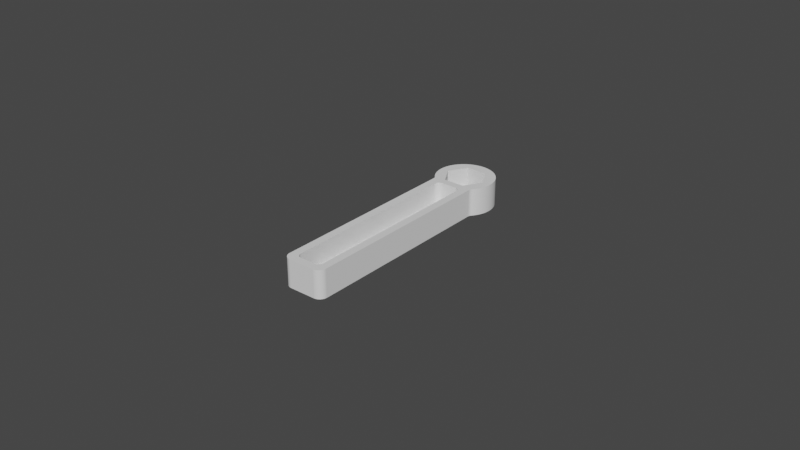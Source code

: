 # Source: 00002720_98d8f78b1bb5495f9a193852_trimesh_006.blend  (saved by Blender 2.90.8; exported with 4.5.12 LTS)
import bpy
from mathutils import Matrix  # noqa: F401  (used for matrix-valued properties, if any)

bpy.ops.wm.read_factory_settings(use_empty=True)
scene = bpy.context.scene
scene.name = 'Scene'

# ---- collections
col_collection = bpy.data.collections.new('Collection'); scene.collection.children.link(col_collection)

# ---- world
world_world = bpy.data.worlds.new('World'); scene.world = world_world
world_world.use_nodes = True; world_world.node_tree.nodes.clear()
_N = world_world.node_tree.nodes; _L = world_world.node_tree.links
n0 = _N.new('ShaderNodeOutputWorld'); n0.name = 'World Output'; n0.location = (300, 300)
n1 = _N.new('ShaderNodeBackground'); n1.name = 'Background'; n1.location = (10, 300)
n1.inputs[0].default_value = (0.05088, 0.05088, 0.05088, 1.0)
_L.new(n1.outputs[0], n0.inputs[0])
n0.is_active_output = True
world_world.color = (0.05088, 0.05088, 0.05088)
world_world.use_sun_shadow = False
world_world.sun_shadow_jitter_overblur = 0.0

# ---- meshes
me_00002720_98d8f78b1bb5495f9a193852_trimesh_006 = bpy.data.meshes.new('00002720 98D8F78B1Bb5495F9A193852 Trimesh 006')
me_00002720_98d8f78b1bb5495f9a193852_trimesh_006.from_pydata([(-0.007169, 0.02453, 0.004977), (-0.007169, 0.02453, -0.003913), (-0.007116, 0.02446, 0.004977), (-0.007116, 0.02446, -0.003913), (-0.007067, 0.02439, 0.004977), (-0.007067, 0.02439, -0.003913), (-0.007021, 0.02432, 0.004977), (-0.007021, 0.02432, -0.003913), (-0.006978, 0.02425, 0.004977), (-0.006978, 0.02425, -0.003913), (-0.006938, 0.02418, 0.004977), (-0.006938, 0.02418, -0.003913), (-0.006902, 0.0241, 0.004977), (-0.006902, 0.0241, -0.003913), (-0.00687, 0.02403, 0.004977), (-0.00687, 0.02403, -0.003913), (-0.006841, 0.02395, 0.004977), (-0.006841, 0.02395, -0.003913), (-0.006816, 0.02387, 0.004977), (-0.006816, 0.02387, -0.003913), (-0.006795, 0.02379, 0.004977), (-0.006795, 0.02379, -0.003913), (-0.006777, 0.02371, 0.004977), (-0.006777, 0.02371, -0.003913), (-0.006763, 0.02362, 0.004977), (-0.006763, 0.02362, -0.003913), (-0.006754, 0.02354, 0.004977), (-0.006754, 0.02354, -0.003913), (-0.006748, 0.02346, 0.004977), (-0.006748, 0.02346, -0.003913), (-0.006746, 0.02337, 0.004977), (-0.006746, 0.02337, -0.003913), (0.006746, 0.02337, 0.004977), (0.006746, 0.02337, -0.003913), (0.006748, 0.02346, 0.004977), (0.006748, 0.02346, -0.003913), (0.006754, 0.02354, 0.004977), (0.006754, 0.02354, -0.003913), (0.006763, 0.02362, 0.004977), (0.006763, 0.02362, -0.003913), (0.006777, 0.02371, 0.004977), (0.006777, 0.02371, -0.003913), (0.006795, 0.02379, 0.004977), (0.006795, 0.02379, -0.003913), (0.006816, 0.02387, 0.004977), (0.006816, 0.02387, -0.003913), (0.006841, 0.02395, 0.004977), (0.006841, 0.02395, -0.003913), (0.00687, 0.02403, 0.004977), (0.00687, 0.02403, -0.003913), (0.006902, 0.0241, 0.004977), (0.006902, 0.0241, -0.003913), (0.006938, 0.02418, 0.004977), (0.006938, 0.02418, -0.003913), (0.006978, 0.02425, 0.004977), (0.006978, 0.02425, -0.003913), (0.007021, 0.02432, 0.004977), (0.007021, 0.02432, -0.003913), (0.007067, 0.02439, 0.004977), (0.007067, 0.02439, -0.003913), (0.007116, 0.02446, 0.004977), (0.007116, 0.02446, -0.003913), (0.007169, 0.02453, 0.004977), (0.007169, 0.02453, -0.003913), (-0.004206, -0.03766, -0.001373), (-0.004206, -0.03766, 0.004977), (-0.004204, -0.03775, -0.001373), (-0.004204, -0.03775, 0.004977), (-0.004197, -0.03784, -0.001373), (-0.004197, -0.03784, 0.004977), (-0.004187, -0.03792, -0.001373), (-0.004187, -0.03792, 0.004977), (-0.004172, -0.03801, -0.001373), (-0.004172, -0.03801, 0.004977), (-0.004152, -0.03809, -0.001373), (-0.004152, -0.03809, 0.004977), (-0.004129, -0.03818, -0.001373), (-0.004129, -0.03818, 0.004977), (-0.004102, -0.03826, -0.001373), (-0.004102, -0.03826, 0.004977), (-0.00407, -0.03834, -0.001373), (-0.00407, -0.03834, 0.004977), (-0.004035, -0.03842, -0.001373), (-0.004035, -0.03842, 0.004977), (-0.003996, -0.0385, -0.001373), (-0.003996, -0.0385, 0.004977), (-0.003953, -0.03858, -0.001373), (-0.003953, -0.03858, 0.004977), (-0.003906, -0.03865, -0.001373), (-0.003906, -0.03865, 0.004977), (-0.003856, -0.03872, -0.001373), (-0.003856, -0.03872, 0.004977), (-0.003802, -0.03879, -0.001373), (-0.003802, -0.03879, 0.004977), (-0.003745, -0.03886, -0.001373), (-0.003745, -0.03886, 0.004977), (-0.003685, -0.03892, -0.001373), (-0.003685, -0.03892, 0.004977), (-0.003622, -0.03898, -0.001373), (-0.003622, -0.03898, 0.004977), (-0.003556, -0.03904, -0.001373), (-0.003556, -0.03904, 0.004977), (-0.003487, -0.03909, -0.001373), (-0.003487, -0.03909, 0.004977), (-0.003416, -0.03914, -0.001373), (-0.003416, -0.03914, 0.004977), (-0.003342, -0.03919, -0.001373), (-0.003342, -0.03919, 0.004977), (-0.003266, -0.03923, -0.001373), (-0.003266, -0.03923, 0.004977), (-0.003188, -0.03927, -0.001373), (-0.003188, -0.03927, 0.004977), (-0.003108, -0.0393, -0.001373), (-0.003108, -0.0393, 0.004977), (-0.003027, -0.03934, -0.001373), (-0.003027, -0.03934, 0.004977), (-0.002944, -0.03936, -0.001373), (-0.002944, -0.03936, 0.004977), (-0.00286, -0.03939, -0.001373), (-0.00286, -0.03939, 0.004977), (-0.002775, -0.03941, -0.001373), (-0.002775, -0.03941, 0.004977), (-0.002689, -0.03942, -0.001373), (-0.002689, -0.03942, 0.004977), (-0.002602, -0.03943, -0.001373), (-0.002602, -0.03943, 0.004977), (-0.002515, -0.03944, -0.001373), (-0.002515, -0.03944, 0.004977), (-0.002428, -0.03944, -0.001373), (-0.002428, -0.03944, 0.004977), (0.002428, -0.03944, -0.001373), (0.002428, -0.03944, 0.004977), (0.002515, -0.03944, -0.001373), (0.002515, -0.03944, 0.004977), (0.002602, -0.03943, -0.001373), (0.002602, -0.03943, 0.004977), (0.002689, -0.03942, -0.001373), (0.002689, -0.03942, 0.004977), (0.002775, -0.03941, -0.001373), (0.002775, -0.03941, 0.004977), (0.00286, -0.03939, -0.001373), (0.00286, -0.03939, 0.004977), (0.002944, -0.03936, -0.001373), (0.002944, -0.03936, 0.004977), (0.003027, -0.03934, -0.001373), (0.003027, -0.03934, 0.004977), (0.003108, -0.0393, -0.001373), (0.003108, -0.0393, 0.004977), (0.003188, -0.03927, -0.001373), (0.003188, -0.03927, 0.004977), (0.003266, -0.03923, -0.001373), (0.003266, -0.03923, 0.004977), (0.003342, -0.03919, -0.001373), (0.003342, -0.03919, 0.004977), (0.003416, -0.03914, -0.001373), (0.003416, -0.03914, 0.004977), (0.003487, -0.03909, -0.001373), (0.003487, -0.03909, 0.004977), (0.003556, -0.03904, -0.001373), (0.003556, -0.03904, 0.004977), (0.003622, -0.03898, -0.001373), (0.003622, -0.03898, 0.004977), (0.003685, -0.03892, -0.001373), (0.003685, -0.03892, 0.004977), (0.003745, -0.03886, -0.001373), (0.003745, -0.03886, 0.004977), (0.003802, -0.03879, -0.001373), (0.003802, -0.03879, 0.004977), (0.003856, -0.03872, -0.001373), (0.003856, -0.03872, 0.004977), (0.003906, -0.03865, -0.001373), (0.003906, -0.03865, 0.004977), (0.003953, -0.03858, -0.001373), (0.003953, -0.03858, 0.004977), (0.003996, -0.0385, -0.001373), (0.003996, -0.0385, 0.004977), (0.004035, -0.03842, -0.001373), (0.004035, -0.03842, 0.004977), (0.00407, -0.03834, -0.001373), (0.00407, -0.03834, 0.004977), (0.004102, -0.03826, -0.001373), (0.004102, -0.03826, 0.004977), (0.004129, -0.03818, -0.001373), (0.004129, -0.03818, 0.004977), (0.004152, -0.03809, -0.001373), (0.004152, -0.03809, 0.004977), (0.004172, -0.03801, -0.001373), (0.004172, -0.03801, 0.004977), (0.004187, -0.03792, -0.001373), (0.004187, -0.03792, 0.004977), (0.004197, -0.03784, -0.001373), (0.004197, -0.03784, 0.004977), (0.004204, -0.03775, -0.001373), (0.004204, -0.03775, 0.004977), (0.004206, -0.03766, -0.001373), (0.004206, -0.03766, 0.004977), (0.004206, 0.02046, -0.001373), (0.004206, 0.02046, 0.004977), (0.004204, 0.02055, -0.001373), (0.004204, 0.02055, 0.004977), (0.004197, 0.02063, -0.001373), (0.004197, 0.02063, 0.004977), (0.004187, 0.02072, -0.001373), (0.004187, 0.02072, 0.004977), (0.004172, 0.02081, -0.001373), (0.004172, 0.02081, 0.004977), (0.004152, 0.02089, -0.001373), (0.004152, 0.02089, 0.004977), (0.004129, 0.02098, -0.001373), (0.004129, 0.02098, 0.004977), (0.004102, 0.02106, -0.001373), (0.004102, 0.02106, 0.004977), (0.00407, 0.02114, -0.001373), (0.00407, 0.02114, 0.004977), (0.004035, 0.02122, -0.001373), (0.004035, 0.02122, 0.004977), (0.003996, 0.0213, -0.001373), (0.003996, 0.0213, 0.004977), (0.003953, 0.02137, -0.001373), (0.003953, 0.02137, 0.004977), (0.003906, 0.02145, -0.001373), (0.003906, 0.02145, 0.004977), (0.003856, 0.02152, -0.001373), (0.003856, 0.02152, 0.004977), (0.003802, 0.02159, -0.001373), (0.003802, 0.02159, 0.004977), (0.003745, 0.02165, -0.001373), (0.003745, 0.02165, 0.004977), (0.003685, 0.02172, -0.001373), (0.003685, 0.02172, 0.004977), (0.003622, 0.02178, -0.001373), (0.003622, 0.02178, 0.004977), (0.003556, 0.02183, -0.001373), (0.003556, 0.02183, 0.004977), (0.003487, 0.02189, -0.001373), (0.003487, 0.02189, 0.004977), (0.003416, 0.02194, -0.001373), (0.003416, 0.02194, 0.004977), (0.003342, 0.02198, -0.001373), (0.003342, 0.02198, 0.004977), (0.003266, 0.02203, -0.001373), (0.003266, 0.02203, 0.004977), (0.003188, 0.02207, -0.001373), (0.003188, 0.02207, 0.004977), (0.003108, 0.0221, -0.001373), (0.003108, 0.0221, 0.004977), (0.003027, 0.02213, -0.001373), (0.003027, 0.02213, 0.004977), (0.002944, 0.02216, -0.001373), (0.002944, 0.02216, 0.004977), (0.00286, 0.02218, -0.001373), (0.00286, 0.02218, 0.004977), (0.002775, 0.0222, -0.001373), (0.002775, 0.0222, 0.004977), (0.002689, 0.02222, -0.001373), (0.002689, 0.02222, 0.004977), (0.002602, 0.02223, -0.001373), (0.002602, 0.02223, 0.004977), (0.002515, 0.02224, -0.001373), (0.002515, 0.02224, 0.004977), (0.002428, 0.02224, -0.001373), (0.002428, 0.02224, 0.004977), (-0.002428, 0.02224, -0.001373), (-0.002428, 0.02224, 0.004977), (-0.002515, 0.02224, -0.001373), (-0.002515, 0.02224, 0.004977), (-0.002602, 0.02223, -0.001373), (-0.002602, 0.02223, 0.004977), (-0.002689, 0.02222, -0.001373), (-0.002689, 0.02222, 0.004977), (-0.002775, 0.0222, -0.001373), (-0.002775, 0.0222, 0.004977), (-0.00286, 0.02218, -0.001373), (-0.00286, 0.02218, 0.004977), (-0.002944, 0.02216, -0.001373), (-0.002944, 0.02216, 0.004977), (-0.003027, 0.02213, -0.001373), (-0.003027, 0.02213, 0.004977), (-0.003108, 0.0221, -0.001373), (-0.003108, 0.0221, 0.004977), (-0.003188, 0.02207, -0.001373), (-0.003188, 0.02207, 0.004977), (-0.003266, 0.02203, -0.001373), (-0.003266, 0.02203, 0.004977), (-0.003342, 0.02198, -0.001373), (-0.003342, 0.02198, 0.004977), (-0.003416, 0.02194, -0.001373), (-0.003416, 0.02194, 0.004977), (-0.003487, 0.02189, -0.001373), (-0.003487, 0.02189, 0.004977), (-0.003556, 0.02183, -0.001373), (-0.003556, 0.02183, 0.004977), (-0.003622, 0.02178, -0.001373), (-0.003622, 0.02178, 0.004977), (-0.003685, 0.02172, -0.001373), (-0.003685, 0.02172, 0.004977), (-0.003745, 0.02165, -0.001373), (-0.003745, 0.02165, 0.004977), (-0.003802, 0.02159, -0.001373), (-0.003802, 0.02159, 0.004977), (-0.003856, 0.02152, -0.001373), (-0.003856, 0.02152, 0.004977), (-0.003906, 0.02145, -0.001373), (-0.003906, 0.02145, 0.004977), (-0.003953, 0.02137, -0.001373), (-0.003953, 0.02137, 0.004977), (-0.003996, 0.0213, -0.001373), (-0.003996, 0.0213, 0.004977), (-0.004035, 0.02122, -0.001373), (-0.004035, 0.02122, 0.004977), (-0.00407, 0.02114, -0.001373), (-0.00407, 0.02114, 0.004977), (-0.004102, 0.02106, -0.001373), (-0.004102, 0.02106, 0.004977), (-0.004129, 0.02098, -0.001373), (-0.004129, 0.02098, 0.004977), (-0.004152, 0.02089, -0.001373), (-0.004152, 0.02089, 0.004977), (-0.004172, 0.02081, -0.001373), (-0.004172, 0.02081, 0.004977), (-0.004187, 0.02072, -0.001373), (-0.004187, 0.02072, 0.004977), (-0.004197, 0.02063, -0.001373), (-0.004197, 0.02063, 0.004977), (-0.004204, 0.02055, -0.001373), (-0.004204, 0.02055, 0.004977), (-0.004206, 0.02046, -0.001373), (-0.004206, 0.02046, 0.004977), (-0.003373, 0.02478, -0.001373), (0.003373, 0.02478, -0.001373), (-0.001613, 0.02783, -0.001373), (0.001613, 0.02783, -0.001373), (0.006746, 0.03062, -0.001373), (0.003373, 0.03646, -0.001373), (0.003226, 0.03062, -0.001373), (0.001613, 0.03341, -0.001373), (-0.003373, 0.03646, -0.001373), (-0.006746, 0.03062, -0.001373), (-0.001613, 0.03341, -0.001373), (-0.003226, 0.03062, -0.001373), (-0.003373, 0.02478, -0.003913), (-0.001613, 0.02783, -0.003913), (-0.003226, 0.03062, -0.003913), (-0.006746, 0.03062, -0.003913), (-0.003373, 0.03646, -0.003913), (-0.001613, 0.03341, -0.003913), (0.001613, 0.03341, -0.003913), (0.006746, 0.03062, -0.003913), (0.003226, 0.03062, -0.003913), (0.004206, -0.04198, 0.004977), (-0.004206, -0.04198, 0.004977), (0.004206, -0.04198, -0.003913), (-0.004206, -0.04198, -0.003913), (0.009391, 0.03004, 0.004977), (0.009408, 0.03051, 0.004977), (0.006746, 0.03062, 0.004977), (0.006007, 0.03786, 0.004977), (0.005642, 0.03815, 0.004977), (0.003373, 0.03646, 0.004977), (-0.004466, 0.0389, 0.004977), (-0.00487, 0.03867, 0.004977), (-0.003373, 0.03646, 0.004977), (-0.005262, 0.03842, 0.004977), (-0.005642, 0.03815, 0.004977), (0.005262, 0.03842, 0.004977), (0.00487, 0.03867, 0.004977), (0.004466, 0.0389, 0.004977), (-0.006007, 0.03786, 0.004977), (-0.006358, 0.03756, 0.004977), (-0.006693, 0.03723, 0.004977), (-0.007012, 0.03689, 0.004977), (-0.007313, 0.03654, 0.004977), (-0.007597, 0.03617, 0.004977), (0.003193, 0.03947, 0.004977), (0.002751, 0.03962, 0.004977), (0.004051, 0.03911, 0.004977), (0.003627, 0.0393, 0.004977), (0.003373, 0.02478, 0.004977), (0.007462, 0.02489, 0.004977), (-0.003373, 0.02478, 0.004977), (0.004943, -0.04187, 0.004977), (0.005061, -0.04183, 0.004977), (0.004823, -0.0419, 0.004977), (0.004701, -0.04193, 0.004977), (0.00854, 0.03457, 0.004977), (0.008334, 0.03499, 0.004977), (0.007862, 0.03579, 0.004977), (0.007597, 0.03617, 0.004977), (0.007313, 0.03654, 0.004977), (0.007012, 0.03689, 0.004977), (0.005912, -0.04132, 0.004977), (0.005719, -0.04148, 0.004977), (0.005817, -0.0414, 0.004977), (0.005512, -0.04162, 0.004977), (0.005617, -0.04155, 0.004977), (0.005178, -0.04179, 0.004977), (0.005292, -0.04174, 0.004977), (0.005403, -0.04168, 0.004977), (0.004578, -0.04195, 0.004977), (0.004455, -0.04197, 0.004977), (0.00433, -0.04198, 0.004977), (-0.004943, -0.04187, 0.004977), (-0.004823, -0.0419, 0.004977), (-0.008334, 0.03499, 0.004977), (-0.006746, 0.03062, 0.004977), (-0.008108, 0.03539, 0.004977), (-0.007862, 0.03579, 0.004977), (-0.0004652, 0.04002, 0.004977), (-0.0009293, 0.03998, 0.004977), (-0.001391, 0.03992, 0.004977), (-0.001849, 0.03984, 0.004977), (-0.002303, 0.03974, 0.004977), (-0.002751, 0.03962, 0.004977), (-0.003193, 0.03947, 0.004977), (-0.003627, 0.0393, 0.004977), (-0.004051, 0.03911, 0.004977), (0.006693, 0.03723, 0.004977), (0.006358, 0.03756, 0.004977), (0.006502, -0.04053, 0.004977), (-0.005061, -0.04183, 0.004977), (-0.005178, -0.04179, 0.004977), (-0.00854, 0.03457, 0.004977), (-0.008725, 0.03414, 0.004977), (-0.008888, 0.03371, 0.004977), (-0.00903, 0.03326, 0.004977), (-0.00915, 0.03281, 0.004977), (-0.009247, 0.03236, 0.004977), (-0.009321, 0.0319, 0.004977), (-0.009373, 0.03144, 0.004977), (-0.009402, 0.03097, 0.004977), (0.002303, 0.03974, 0.004977), (0.001849, 0.03984, 0.004977), (0.001391, 0.03992, 0.004977), (0.009402, 0.03097, 0.004977), (0.009373, 0.03144, 0.004977), (0.009321, 0.0319, 0.004977), (0.009247, 0.03236, 0.004977), (0.00915, 0.03281, 0.004977), (0.00903, 0.03326, 0.004977), (0.008108, 0.03539, 0.004977), (0.008638, 0.02689, 0.004977), (0.008811, 0.02732, 0.004977), (0.006746, -0.03944, 0.004977), (0.00667, -0.04006, 0.004977), (0.006552, -0.04041, 0.004977), (0.006597, -0.0403, 0.004977), (0.006636, -0.04018, 0.004977), (0.006384, -0.04075, 0.004977), (0.006446, -0.04064, 0.004977), (-0.00433, -0.04198, 0.004977), (-0.004701, -0.04193, 0.004977), (-0.004578, -0.04195, 0.004977), (-0.004455, -0.04197, 0.004977), (-0.005292, -0.04174, 0.004977), (-0.005403, -0.04168, 0.004977), (-0.005512, -0.04162, 0.004977), (-0.005617, -0.04155, 0.004977), (-0.005719, -0.04148, 0.004977), (-0.005817, -0.0414, 0.004977), (-0.005912, -0.04132, 0.004977), (-0.006002, -0.04124, 0.004977), (-0.006088, -0.04115, 0.004977), (-0.006169, -0.04105, 0.004977), (-0.006246, -0.04095, 0.004977), (-0.006318, -0.04085, 0.004977), (-0.006384, -0.04075, 0.004977), (-0.006446, -0.04064, 0.004977), (-0.006502, -0.04053, 0.004977), (-0.006552, -0.04041, 0.004977), (0.008888, 0.03371, 0.004977), (0.008725, 0.03414, 0.004977), (0.008443, 0.02647, 0.004977), (0.006743, -0.03956, 0.004977), (0.006697, -0.03994, 0.004977), (0.006718, -0.03981, 0.004977), (0.006734, -0.03969, 0.004977), (0.006246, -0.04095, 0.004977), (0.006318, -0.04085, 0.004977), (0.006002, -0.04124, 0.004977), (0.006088, -0.04115, 0.004977), (0.006169, -0.04105, 0.004977), (-0.006597, -0.0403, 0.004977), (-0.006636, -0.04018, 0.004977), (-0.00667, -0.04006, 0.004977), (-0.006697, -0.03994, 0.004977), (0.0009293, 0.03998, 0.004977), (0.0004652, 0.04002, 0.004977), (-1.477e-10, 0.04003, 0.004977), (0.007736, 0.02526, 0.004977), (0.007991, 0.02565, 0.004977), (0.008227, 0.02605, 0.004977), (0.008964, 0.02776, 0.004977), (0.009094, 0.02821, 0.004977), (0.009202, 0.02866, 0.004977), (0.009288, 0.02912, 0.004977), (0.009351, 0.02958, 0.004977), (-0.006718, -0.03981, 0.004977), (-0.006734, -0.03969, 0.004977), (-0.006743, -0.03956, 0.004977), (-0.006746, -0.03944, 0.004977), (-0.007736, 0.02526, 0.004977), (-0.007462, 0.02489, 0.004977), (-0.009408, 0.03051, 0.004977), (-0.009391, 0.03004, 0.004977), (-0.009351, 0.02958, 0.004977), (-0.009288, 0.02912, 0.004977), (-0.009202, 0.02866, 0.004977), (-0.009094, 0.02821, 0.004977), (-0.008964, 0.02776, 0.004977), (-0.008811, 0.02732, 0.004977), (-0.008638, 0.02689, 0.004977), (-0.008443, 0.02647, 0.004977), (-0.008227, 0.02605, 0.004977), (-0.007991, 0.02565, 0.004977), (-0.006746, -0.03944, -0.003913), (-0.006743, -0.03956, -0.003913), (-0.006734, -0.03969, -0.003913), (-0.006718, -0.03981, -0.003913), (-0.006697, -0.03994, -0.003913), (-0.00667, -0.04006, -0.003913), (-0.006636, -0.04018, -0.003913), (-0.006597, -0.0403, -0.003913), (-0.006552, -0.04041, -0.003913), (-0.006502, -0.04053, -0.003913), (-0.006446, -0.04064, -0.003913), (-0.006384, -0.04075, -0.003913), (-0.006318, -0.04085, -0.003913), (-0.006246, -0.04095, -0.003913), (-0.006169, -0.04105, -0.003913), (-0.006088, -0.04115, -0.003913), (-0.006002, -0.04124, -0.003913), (-0.005912, -0.04132, -0.003913), (-0.005817, -0.0414, -0.003913), (-0.005719, -0.04148, -0.003913), (-0.005617, -0.04155, -0.003913), (-0.005512, -0.04162, -0.003913), (-0.005403, -0.04168, -0.003913), (-0.005292, -0.04174, -0.003913), (-0.005178, -0.04179, -0.003913), (-0.005061, -0.04183, -0.003913), (-0.004943, -0.04187, -0.003913), (-0.004823, -0.0419, -0.003913), (-0.004701, -0.04193, -0.003913), (-0.004578, -0.04195, -0.003913), (-0.004455, -0.04197, -0.003913), (-0.00433, -0.04198, -0.003913), (0.00433, -0.04198, -0.003913), (0.004455, -0.04197, -0.003913), (0.004578, -0.04195, -0.003913), (0.004701, -0.04193, -0.003913), (0.004823, -0.0419, -0.003913), (0.004943, -0.04187, -0.003913), (0.005061, -0.04183, -0.003913), (0.005178, -0.04179, -0.003913), (0.005292, -0.04174, -0.003913), (0.005403, -0.04168, -0.003913), (0.005512, -0.04162, -0.003913), (0.005617, -0.04155, -0.003913), (0.005719, -0.04148, -0.003913), (0.005817, -0.0414, -0.003913), (0.005912, -0.04132, -0.003913), (0.006002, -0.04124, -0.003913), (0.006088, -0.04115, -0.003913), (0.006169, -0.04105, -0.003913), (0.006246, -0.04095, -0.003913), (0.006318, -0.04085, -0.003913), (0.006384, -0.04075, -0.003913), (0.006446, -0.04064, -0.003913), (0.006502, -0.04053, -0.003913), (0.006552, -0.04041, -0.003913), (0.006597, -0.0403, -0.003913), (0.006636, -0.04018, -0.003913), (0.00667, -0.04006, -0.003913), (0.006697, -0.03994, -0.003913), (0.006718, -0.03981, -0.003913), (0.006734, -0.03969, -0.003913), (0.006743, -0.03956, -0.003913), (0.006746, -0.03944, -0.003913), (0.003373, 0.03646, -0.003913), (0.001613, 0.02783, -0.003913), (0.007462, 0.02489, -0.003913), (0.007736, 0.02526, -0.003913), (0.007991, 0.02565, -0.003913), (0.008227, 0.02605, -0.003913), (0.008443, 0.02647, -0.003913), (0.008638, 0.02689, -0.003913), (0.008811, 0.02732, -0.003913), (0.008964, 0.02776, -0.003913), (0.009094, 0.02821, -0.003913), (0.009202, 0.02866, -0.003913), (0.009288, 0.02912, -0.003913), (0.009351, 0.02958, -0.003913), (0.009391, 0.03004, -0.003913), (0.009408, 0.03051, -0.003913), (0.009402, 0.03097, -0.003913), (0.009373, 0.03144, -0.003913), (0.009321, 0.0319, -0.003913), (0.009247, 0.03236, -0.003913), (0.00915, 0.03281, -0.003913), (0.00903, 0.03326, -0.003913), (0.008888, 0.03371, -0.003913), (0.008725, 0.03414, -0.003913), (0.00854, 0.03457, -0.003913), (0.008334, 0.03499, -0.003913), (0.008108, 0.03539, -0.003913), (0.007862, 0.03579, -0.003913), (0.007597, 0.03617, -0.003913), (0.007313, 0.03654, -0.003913), (0.007012, 0.03689, -0.003913), (0.006693, 0.03723, -0.003913), (0.006358, 0.03756, -0.003913), (0.006007, 0.03786, -0.003913), (0.005642, 0.03815, -0.003913), (0.005262, 0.03842, -0.003913), (0.00487, 0.03867, -0.003913), (0.004466, 0.0389, -0.003913), (0.004051, 0.03911, -0.003913), (0.003627, 0.0393, -0.003913), (0.003193, 0.03947, -0.003913), (0.002751, 0.03962, -0.003913), (0.002303, 0.03974, -0.003913), (0.001849, 0.03984, -0.003913), (0.001391, 0.03992, -0.003913), (0.0009293, 0.03998, -0.003913), (0.0004652, 0.04002, -0.003913), (-1.477e-10, 0.04003, -0.003913), (-0.0004652, 0.04002, -0.003913), (-0.0009293, 0.03998, -0.003913), (-0.001391, 0.03992, -0.003913), (-0.001849, 0.03984, -0.003913), (-0.002303, 0.03974, -0.003913), (-0.002751, 0.03962, -0.003913), (-0.003193, 0.03947, -0.003913), (-0.003627, 0.0393, -0.003913), (-0.004051, 0.03911, -0.003913), (-0.004466, 0.0389, -0.003913), (-0.00487, 0.03867, -0.003913), (-0.005262, 0.03842, -0.003913), (-0.005642, 0.03815, -0.003913), (-0.006007, 0.03786, -0.003913), (-0.006358, 0.03756, -0.003913), (-0.006693, 0.03723, -0.003913), (-0.007012, 0.03689, -0.003913), (-0.007313, 0.03654, -0.003913), (-0.007597, 0.03617, -0.003913), (-0.007862, 0.03579, -0.003913), (-0.008108, 0.03539, -0.003913), (-0.008334, 0.03499, -0.003913), (-0.00854, 0.03457, -0.003913), (-0.008725, 0.03414, -0.003913), (-0.008888, 0.03371, -0.003913), (-0.00903, 0.03326, -0.003913), (-0.00915, 0.03281, -0.003913), (-0.009247, 0.03236, -0.003913), (-0.009321, 0.0319, -0.003913), (-0.009373, 0.03144, -0.003913), (-0.009402, 0.03097, -0.003913), (-0.009408, 0.03051, -0.003913), (-0.009391, 0.03004, -0.003913), (-0.009351, 0.02958, -0.003913), (-0.009288, 0.02912, -0.003913), (-0.009202, 0.02866, -0.003913), (-0.009094, 0.02821, -0.003913), (-0.008964, 0.02776, -0.003913), (-0.008811, 0.02732, -0.003913), (-0.008638, 0.02689, -0.003913), (-0.008443, 0.02647, -0.003913), (-0.008227, 0.02605, -0.003913), (-0.007991, 0.02565, -0.003913), (-0.007736, 0.02526, -0.003913), (-0.007462, 0.02489, -0.003913), (0.003373, 0.02478, -0.003913)], [], [(0, 1, 2), (1, 3, 2), (2, 3, 4), (3, 5, 4), (4, 5, 6), (5, 7, 6), (6, 7, 8), (7, 9, 8), (8, 9, 10), (9, 11, 10), (10, 11, 12), (11, 13, 12), (12, 13, 14), (13, 15, 14), (14, 15, 16), (15, 17, 16), (16, 17, 18), (17, 19, 18), (18, 19, 20), (19, 21, 20), (20, 21, 22), (21, 23, 22), (22, 23, 24), (23, 25, 24), (24, 25, 26), (25, 27, 26), (26, 27, 28), (27, 29, 28), (28, 29, 30), (29, 31, 30), (32, 33, 34), (33, 35, 34), (34, 35, 36), (35, 37, 36), (36, 37, 38), (37, 39, 38), (38, 39, 40), (39, 41, 40), (40, 41, 42), (41, 43, 42), (42, 43, 44), (43, 45, 44), (44, 45, 46), (45, 47, 46), (46, 47, 48), (47, 49, 48), (48, 49, 50), (49, 51, 50), (50, 51, 52), (51, 53, 52), (52, 53, 54), (53, 55, 54), (54, 55, 56), (55, 57, 56), (56, 57, 58), (57, 59, 58), (58, 59, 60), (59, 61, 60), (60, 61, 62), (61, 63, 62), (64, 65, 66), (65, 67, 66), (66, 67, 68), (67, 69, 68), (68, 69, 70), (69, 71, 70), (70, 71, 72), (71, 73, 72), (72, 73, 74), (73, 75, 74), (74, 75, 76), (75, 77, 76), (76, 77, 78), (77, 79, 78), (78, 79, 80), (79, 81, 80), (80, 81, 82), (81, 83, 82), (82, 83, 84), (83, 85, 84), (84, 85, 86), (85, 87, 86), (86, 87, 88), (87, 89, 88), (88, 89, 90), (89, 91, 90), (90, 91, 92), (91, 93, 92), (92, 93, 94), (93, 95, 94), (94, 95, 96), (95, 97, 96), (96, 97, 98), (97, 99, 98), (98, 99, 100), (99, 101, 100), (100, 101, 102), (101, 103, 102), (102, 103, 104), (103, 105, 104), (104, 105, 106), (105, 107, 106), (106, 107, 108), (107, 109, 108), (108, 109, 110), (109, 111, 110), (110, 111, 112), (111, 113, 112), (112, 113, 114), (113, 115, 114), (114, 115, 116), (115, 117, 116), (116, 117, 118), (117, 119, 118), (118, 119, 120), (119, 121, 120), (120, 121, 122), (121, 123, 122), (122, 123, 124), (123, 125, 124), (124, 125, 126), (125, 127, 126), (126, 127, 128), (127, 129, 128), (130, 131, 132), (131, 133, 132), (132, 133, 134), (133, 135, 134), (134, 135, 136), (135, 137, 136), (136, 137, 138), (137, 139, 138), (138, 139, 140), (139, 141, 140), (140, 141, 142), (141, 143, 142), (142, 143, 144), (143, 145, 144), (144, 145, 146), (145, 147, 146), (146, 147, 148), (147, 149, 148), (148, 149, 150), (149, 151, 150), (150, 151, 152), (151, 153, 152), (152, 153, 154), (153, 155, 154), (154, 155, 156), (155, 157, 156), (156, 157, 158), (157, 159, 158), (158, 159, 160), (159, 161, 160), (160, 161, 162), (161, 163, 162), (162, 163, 164), (163, 165, 164), (164, 165, 166), (165, 167, 166), (166, 167, 168), (167, 169, 168), (168, 169, 170), (169, 171, 170), (170, 171, 172), (171, 173, 172), (172, 173, 174), (173, 175, 174), (174, 175, 176), (175, 177, 176), (176, 177, 178), (177, 179, 178), (178, 179, 180), (179, 181, 180), (180, 181, 182), (181, 183, 182), (182, 183, 184), (183, 185, 184), (184, 185, 186), (185, 187, 186), (186, 187, 188), (187, 189, 188), (188, 189, 190), (189, 191, 190), (190, 191, 192), (191, 193, 192), (192, 193, 194), (193, 195, 194), (196, 197, 198), (197, 199, 198), (198, 199, 200), (199, 201, 200), (200, 201, 202), (201, 203, 202), (202, 203, 204), (203, 205, 204), (204, 205, 206), (205, 207, 206), (206, 207, 208), (207, 209, 208), (208, 209, 210), (209, 211, 210), (210, 211, 212), (211, 213, 212), (212, 213, 214), (213, 215, 214), (214, 215, 216), (215, 217, 216), (216, 217, 218), (217, 219, 218), (218, 219, 220), (219, 221, 220), (220, 221, 222), (221, 223, 222), (222, 223, 224), (223, 225, 224), (224, 225, 226), (225, 227, 226), (226, 227, 228), (227, 229, 228), (228, 229, 230), (229, 231, 230), (230, 231, 232), (231, 233, 232), (232, 233, 234), (233, 235, 234), (234, 235, 236), (235, 237, 236), (236, 237, 238), (237, 239, 238), (238, 239, 240), (239, 241, 240), (240, 241, 242), (241, 243, 242), (242, 243, 244), (243, 245, 244), (244, 245, 246), (245, 247, 246), (246, 247, 248), (247, 249, 248), (248, 249, 250), (249, 251, 250), (250, 251, 252), (251, 253, 252), (252, 253, 254), (253, 255, 254), (254, 255, 256), (255, 257, 256), (256, 257, 258), (257, 259, 258), (258, 259, 260), (259, 261, 260), (262, 263, 264), (263, 265, 264), (264, 265, 266), (265, 267, 266), (266, 267, 268), (267, 269, 268), (268, 269, 270), (269, 271, 270), (270, 271, 272), (271, 273, 272), (272, 273, 274), (273, 275, 274), (274, 275, 276), (275, 277, 276), (276, 277, 278), (277, 279, 278), (278, 279, 280), (279, 281, 280), (280, 281, 282), (281, 283, 282), (282, 283, 284), (283, 285, 284), (284, 285, 286), (285, 287, 286), (286, 287, 288), (287, 289, 288), (288, 289, 290), (289, 291, 290), (290, 291, 292), (291, 293, 292), (292, 293, 294), (293, 295, 294), (294, 295, 296), (295, 297, 296), (296, 297, 298), (297, 299, 298), (298, 299, 300), (299, 301, 300), (300, 301, 302), (301, 303, 302), (302, 303, 304), (303, 305, 304), (304, 305, 306), (305, 307, 306), (306, 307, 308), (307, 309, 308), (308, 309, 310), (309, 311, 310), (310, 311, 312), (311, 313, 312), (312, 313, 314), (313, 315, 314), (314, 315, 316), (315, 317, 316), (316, 317, 318), (317, 319, 318), (318, 319, 320), (319, 321, 320), (320, 321, 322), (321, 323, 322), (322, 323, 324), (323, 325, 324), (324, 325, 326), (325, 327, 326), (196, 194, 197), (194, 195, 197), (130, 128, 131), (128, 129, 131), (328, 329, 330), (329, 331, 330), (332, 333, 334), (333, 335, 334), (336, 337, 338), (337, 339, 338), (338, 339, 335), (339, 330, 335), (335, 330, 334), (330, 331, 334), (262, 260, 263), (260, 261, 263), (328, 330, 340), (330, 341, 340), (339, 337, 342), (337, 343, 342), (336, 338, 344), (338, 345, 344), (327, 65, 326), (65, 64, 326), (338, 335, 345), (335, 346, 345), (332, 334, 347), (334, 348, 347), (349, 350, 351), (350, 352, 351), (353, 354, 355), (356, 357, 358), (359, 360, 361), (360, 362, 361), (361, 362, 363), (357, 364, 358), (364, 365, 358), (358, 365, 366), (137, 135, 349), (363, 367, 361), (367, 368, 361), (361, 368, 369), (369, 370, 361), (370, 371, 361), (361, 371, 372), (358, 373, 374), (366, 375, 358), (375, 376, 358), (358, 376, 373), (58, 377, 56), (377, 54, 56), (58, 60, 377), (60, 62, 377), (377, 62, 378), (273, 271, 379), (271, 269, 379), (379, 269, 267), (259, 257, 377), (257, 255, 377), (255, 253, 377), (253, 251, 377), (377, 251, 249), (243, 241, 377), (241, 239, 377), (380, 381, 153), (381, 155, 153), (380, 153, 382), (153, 151, 382), (382, 151, 383), (127, 125, 350), (125, 123, 350), (384, 385, 355), (386, 387, 358), (387, 388, 358), (358, 388, 389), (44, 46, 377), (46, 48, 377), (295, 293, 379), (293, 291, 379), (239, 237, 377), (237, 235, 377), (377, 235, 233), (233, 231, 377), (231, 229, 377), (377, 229, 227), (227, 225, 377), (225, 223, 377), (377, 223, 221), (221, 219, 377), (219, 217, 377), (377, 217, 215), (390, 163, 161), (159, 391, 161), (391, 392, 161), (161, 392, 390), (157, 393, 159), (393, 394, 159), (159, 394, 391), (381, 395, 155), (395, 396, 155), (155, 396, 157), (396, 397, 157), (157, 397, 393), (383, 151, 398), (151, 149, 398), (398, 149, 399), (399, 149, 400), (149, 147, 400), (400, 147, 349), (147, 145, 349), (349, 145, 143), (107, 401, 402), (403, 404, 405), (404, 361, 405), (405, 361, 406), (361, 372, 406), (407, 408, 361), (408, 409, 361), (361, 409, 410), (410, 411, 361), (411, 412, 361), (361, 412, 413), (413, 414, 361), (414, 415, 361), (361, 415, 359), (389, 416, 358), (416, 417, 358), (358, 417, 356), (32, 34, 377), (34, 36, 377), (377, 36, 38), (38, 40, 377), (40, 42, 377), (377, 42, 44), (48, 50, 377), (50, 52, 377), (377, 52, 54), (319, 317, 379), (317, 315, 379), (379, 315, 313), (313, 311, 379), (311, 309, 379), (379, 309, 307), (307, 305, 379), (305, 303, 379), (379, 303, 301), (267, 265, 379), (265, 263, 379), (379, 263, 377), (263, 261, 377), (377, 261, 259), (249, 247, 377), (247, 245, 377), (377, 245, 243), (215, 213, 377), (213, 211, 377), (377, 211, 209), (171, 169, 418), (143, 141, 349), (141, 139, 349), (349, 139, 137), (107, 402, 109), (401, 107, 419), (107, 105, 419), (419, 105, 420), (403, 421, 404), (421, 422, 404), (404, 422, 423), (423, 424, 404), (424, 425, 404), (404, 425, 426), (426, 427, 404), (427, 428, 404), (404, 428, 429), (374, 430, 358), (430, 431, 358), (358, 431, 432), (354, 433, 355), (433, 434, 355), (355, 434, 435), (435, 436, 355), (436, 437, 355), (355, 437, 438), (355, 385, 358), (385, 439, 358), (358, 439, 386), (209, 207, 377), (207, 205, 377), (377, 205, 32), (205, 203, 32), (32, 203, 201), (440, 441, 355), (301, 299, 379), (299, 297, 379), (379, 297, 295), (291, 289, 379), (289, 287, 379), (379, 287, 285), (285, 283, 379), (283, 281, 379), (379, 281, 279), (193, 191, 442), (442, 185, 183), (175, 173, 443), (418, 444, 171), (444, 445, 171), (171, 445, 173), (445, 446, 173), (173, 446, 443), (167, 447, 169), (447, 448, 169), (169, 448, 418), (123, 121, 350), (121, 119, 350), (350, 119, 117), (117, 115, 350), (115, 113, 350), (350, 113, 449), (113, 111, 449), (402, 450, 109), (450, 451, 109), (109, 451, 111), (451, 452, 111), (111, 452, 449), (420, 105, 453), (105, 103, 453), (453, 103, 454), (454, 103, 455), (103, 101, 455), (455, 101, 456), (456, 101, 457), (101, 99, 457), (457, 99, 458), (458, 99, 459), (99, 97, 459), (459, 97, 460), (460, 97, 461), (97, 95, 461), (461, 95, 462), (462, 95, 463), (95, 93, 463), (463, 93, 464), (464, 93, 465), (93, 91, 465), (465, 91, 466), (466, 91, 467), (91, 89, 467), (467, 89, 468), (438, 469, 355), (469, 470, 355), (355, 470, 384), (440, 355, 471), (279, 277, 379), (277, 275, 379), (379, 275, 273), (183, 181, 442), (181, 179, 442), (442, 179, 472), (179, 177, 472), (443, 473, 175), (473, 474, 175), (175, 474, 177), (474, 475, 177), (177, 475, 472), (165, 476, 167), (476, 477, 167), (167, 477, 447), (390, 478, 163), (478, 479, 163), (163, 479, 165), (479, 480, 165), (165, 480, 476), (135, 133, 349), (133, 131, 349), (349, 131, 350), (131, 129, 350), (350, 129, 127), (468, 89, 481), (89, 87, 481), (481, 87, 482), (482, 87, 483), (87, 85, 483), (483, 85, 484), (432, 485, 358), (485, 486, 358), (358, 486, 361), (486, 487, 361), (361, 487, 407), (378, 488, 377), (488, 489, 377), (377, 489, 355), (489, 490, 355), (355, 490, 471), (441, 491, 355), (491, 492, 355), (355, 492, 493), (191, 189, 442), (189, 187, 442), (442, 187, 185), (30, 325, 323), (18, 379, 16), (379, 14, 16), (493, 494, 355), (494, 495, 355), (355, 495, 353), (201, 199, 32), (199, 197, 32), (32, 197, 442), (197, 195, 442), (442, 195, 193), (484, 85, 496), (85, 83, 496), (496, 83, 497), (497, 83, 498), (83, 81, 498), (498, 81, 499), (81, 79, 499), (79, 77, 499), (499, 77, 75), (2, 4, 379), (4, 6, 379), (379, 6, 8), (8, 10, 379), (10, 12, 379), (379, 12, 14), (18, 20, 379), (20, 22, 379), (379, 22, 24), (75, 73, 499), (73, 71, 499), (499, 71, 69), (323, 321, 30), (321, 319, 30), (30, 319, 28), (319, 379, 28), (28, 379, 26), (379, 24, 26), (69, 67, 499), (67, 65, 499), (499, 65, 30), (65, 327, 30), (30, 327, 325), (500, 501, 379), (501, 0, 379), (379, 0, 2), (429, 502, 404), (502, 503, 404), (404, 503, 504), (504, 505, 404), (505, 506, 404), (404, 506, 507), (507, 508, 404), (508, 509, 404), (404, 509, 510), (510, 511, 404), (511, 512, 404), (404, 512, 379), (512, 513, 379), (379, 513, 500), (499, 514, 515), (499, 515, 498), (515, 516, 498), (498, 516, 497), (516, 517, 497), (497, 517, 496), (517, 518, 496), (496, 518, 484), (518, 519, 484), (484, 519, 483), (519, 520, 483), (483, 520, 482), (520, 521, 482), (482, 521, 481), (521, 522, 481), (481, 522, 468), (522, 523, 468), (468, 523, 467), (523, 524, 467), (467, 524, 466), (524, 525, 466), (466, 525, 465), (525, 526, 465), (465, 526, 464), (526, 527, 464), (464, 527, 463), (527, 528, 463), (463, 528, 462), (528, 529, 462), (462, 529, 461), (529, 530, 461), (461, 530, 460), (530, 531, 460), (460, 531, 459), (531, 532, 459), (459, 532, 458), (532, 533, 458), (458, 533, 457), (533, 534, 457), (457, 534, 456), (534, 535, 456), (456, 535, 455), (535, 536, 455), (455, 536, 454), (536, 537, 454), (454, 537, 453), (537, 538, 453), (453, 538, 420), (538, 539, 420), (420, 539, 419), (539, 540, 419), (419, 540, 401), (540, 541, 401), (401, 541, 402), (541, 542, 402), (402, 542, 450), (542, 543, 450), (450, 543, 451), (543, 544, 451), (451, 544, 452), (544, 545, 452), (452, 545, 449), (545, 352, 449), (449, 352, 350), (349, 351, 546), (349, 546, 400), (546, 547, 400), (400, 547, 399), (547, 548, 399), (399, 548, 398), (548, 549, 398), (398, 549, 383), (549, 550, 383), (383, 550, 382), (550, 551, 382), (382, 551, 380), (551, 552, 380), (380, 552, 381), (552, 553, 381), (381, 553, 395), (553, 554, 395), (395, 554, 396), (554, 555, 396), (396, 555, 397), (555, 556, 397), (397, 556, 393), (556, 557, 393), (393, 557, 394), (557, 558, 394), (394, 558, 391), (558, 559, 391), (391, 559, 392), (559, 560, 392), (392, 560, 390), (560, 561, 390), (390, 561, 478), (561, 562, 478), (478, 562, 479), (562, 563, 479), (479, 563, 480), (563, 564, 480), (480, 564, 476), (564, 565, 476), (476, 565, 477), (565, 566, 477), (477, 566, 447), (566, 567, 447), (447, 567, 448), (567, 568, 448), (448, 568, 418), (568, 569, 418), (418, 569, 444), (569, 570, 444), (444, 570, 445), (570, 571, 445), (445, 571, 446), (571, 572, 446), (446, 572, 443), (572, 573, 443), (443, 573, 473), (573, 574, 473), (473, 574, 474), (574, 575, 474), (474, 575, 475), (575, 576, 475), (475, 576, 472), (576, 577, 472), (472, 577, 442), (379, 377, 328), (377, 329, 328), (32, 442, 33), (442, 577, 33), (335, 333, 346), (333, 578, 346), (404, 379, 337), (379, 328, 337), (337, 328, 343), (328, 340, 343), (252, 254, 236), (260, 262, 326), (236, 254, 234), (64, 128, 194), (128, 130, 194), (194, 130, 132), (150, 152, 194), (200, 202, 260), (262, 264, 326), (264, 266, 326), (326, 266, 268), (202, 204, 260), (204, 206, 260), (260, 206, 208), (208, 210, 260), (210, 212, 260), (260, 212, 214), (214, 216, 260), (216, 218, 260), (260, 218, 220), (256, 258, 224), (258, 260, 224), (224, 260, 222), (260, 220, 222), (132, 134, 194), (134, 136, 194), (194, 136, 138), (64, 194, 326), (194, 196, 326), (326, 196, 260), (196, 198, 260), (260, 198, 200), (256, 224, 254), (224, 226, 254), (254, 226, 228), (228, 230, 254), (230, 232, 254), (254, 232, 234), (246, 236, 238), (246, 248, 236), (248, 250, 236), (236, 250, 252), (268, 270, 326), (270, 272, 326), (326, 272, 274), (326, 286, 288), (116, 118, 64), (118, 120, 64), (64, 120, 122), (122, 124, 64), (124, 126, 64), (64, 126, 128), (138, 140, 194), (140, 142, 194), (194, 142, 144), (152, 154, 194), (154, 156, 194), (194, 156, 158), (288, 290, 326), (290, 292, 326), (326, 292, 294), (294, 296, 326), (296, 298, 326), (326, 298, 300), (96, 98, 64), (104, 106, 64), (106, 108, 64), (64, 108, 110), (144, 146, 194), (146, 148, 194), (194, 148, 150), (158, 160, 194), (160, 162, 194), (194, 162, 164), (240, 242, 238), (242, 244, 238), (238, 244, 246), (274, 276, 326), (276, 278, 326), (326, 278, 280), (300, 302, 326), (302, 304, 326), (326, 304, 306), (306, 308, 326), (308, 310, 326), (326, 310, 312), (98, 100, 64), (100, 102, 64), (64, 102, 104), (280, 282, 326), (282, 284, 326), (326, 284, 286), (320, 322, 318), (322, 316, 318), (312, 314, 326), (314, 316, 326), (326, 316, 324), (316, 322, 324), (110, 112, 64), (112, 114, 64), (64, 114, 116), (164, 166, 194), (166, 168, 194), (194, 168, 170), (170, 172, 194), (172, 174, 194), (194, 174, 176), (176, 178, 194), (178, 180, 194), (194, 180, 192), (90, 64, 88), (64, 86, 88), (90, 92, 64), (92, 94, 64), (64, 94, 96), (184, 186, 182), (186, 188, 182), (182, 188, 180), (188, 190, 180), (180, 190, 192), (64, 66, 86), (66, 68, 86), (86, 68, 70), (74, 76, 78), (70, 72, 86), (72, 74, 86), (86, 74, 84), (78, 80, 74), (80, 82, 74), (74, 82, 84), (334, 331, 348), (331, 579, 348), (62, 63, 580), (62, 580, 378), (580, 581, 378), (378, 581, 488), (581, 582, 488), (488, 582, 489), (582, 583, 489), (489, 583, 490), (583, 584, 490), (490, 584, 471), (584, 585, 471), (471, 585, 440), (585, 586, 440), (440, 586, 441), (586, 587, 441), (441, 587, 491), (587, 588, 491), (491, 588, 492), (588, 589, 492), (492, 589, 493), (589, 590, 493), (493, 590, 494), (590, 591, 494), (494, 591, 495), (591, 592, 495), (495, 592, 353), (592, 593, 353), (353, 593, 354), (593, 594, 354), (354, 594, 433), (594, 595, 433), (433, 595, 434), (595, 596, 434), (434, 596, 435), (596, 597, 435), (435, 597, 436), (597, 598, 436), (436, 598, 437), (598, 599, 437), (437, 599, 438), (599, 600, 438), (438, 600, 469), (600, 601, 469), (469, 601, 470), (601, 602, 470), (470, 602, 384), (602, 603, 384), (384, 603, 385), (603, 604, 385), (385, 604, 439), (604, 605, 439), (439, 605, 386), (605, 606, 386), (386, 606, 387), (606, 607, 387), (387, 607, 388), (607, 608, 388), (388, 608, 389), (608, 609, 389), (389, 609, 416), (609, 610, 416), (416, 610, 417), (610, 611, 417), (417, 611, 356), (611, 612, 356), (356, 612, 357), (612, 613, 357), (357, 613, 364), (613, 614, 364), (364, 614, 365), (614, 615, 365), (365, 615, 366), (615, 616, 366), (366, 616, 375), (616, 617, 375), (375, 617, 376), (617, 618, 376), (376, 618, 373), (618, 619, 373), (373, 619, 374), (619, 620, 374), (374, 620, 430), (620, 621, 430), (430, 621, 431), (621, 622, 431), (431, 622, 432), (622, 623, 432), (432, 623, 485), (623, 624, 485), (485, 624, 486), (624, 625, 486), (486, 625, 487), (625, 626, 487), (487, 626, 407), (626, 627, 407), (407, 627, 408), (627, 628, 408), (408, 628, 409), (628, 629, 409), (409, 629, 410), (629, 630, 410), (410, 630, 411), (630, 631, 411), (411, 631, 412), (631, 632, 412), (412, 632, 413), (632, 633, 413), (413, 633, 414), (633, 634, 414), (414, 634, 415), (634, 635, 415), (415, 635, 359), (635, 636, 359), (359, 636, 360), (636, 637, 360), (360, 637, 362), (637, 638, 362), (362, 638, 363), (638, 639, 363), (363, 639, 367), (639, 640, 367), (367, 640, 368), (640, 641, 368), (368, 641, 369), (641, 642, 369), (369, 642, 370), (642, 643, 370), (370, 643, 371), (643, 644, 371), (371, 644, 372), (644, 645, 372), (372, 645, 406), (645, 646, 406), (406, 646, 405), (646, 647, 405), (405, 647, 403), (647, 648, 403), (403, 648, 421), (648, 649, 421), (421, 649, 422), (649, 650, 422), (422, 650, 423), (650, 651, 423), (423, 651, 424), (651, 652, 424), (424, 652, 425), (652, 653, 425), (425, 653, 426), (653, 654, 426), (426, 654, 427), (654, 655, 427), (427, 655, 428), (655, 656, 428), (428, 656, 429), (656, 657, 429), (429, 657, 502), (657, 658, 502), (502, 658, 503), (658, 659, 503), (503, 659, 504), (659, 660, 504), (504, 660, 505), (660, 661, 505), (505, 661, 506), (661, 662, 506), (506, 662, 507), (662, 663, 507), (507, 663, 508), (663, 664, 508), (508, 664, 509), (664, 665, 509), (509, 665, 510), (665, 666, 510), (510, 666, 511), (666, 667, 511), (511, 667, 512), (667, 668, 512), (512, 668, 513), (668, 669, 513), (513, 669, 500), (669, 670, 500), (500, 670, 501), (670, 1, 501), (501, 1, 0), (361, 404, 336), (404, 337, 336), (31, 514, 30), (514, 499, 30), (330, 339, 341), (339, 342, 341), (355, 358, 332), (358, 333, 332), (61, 59, 671), (579, 671, 340), (23, 21, 340), (21, 19, 340), (340, 19, 17), (17, 15, 340), (15, 13, 340), (340, 13, 11), (11, 9, 340), (9, 7, 340), (340, 7, 5), (37, 35, 671), (35, 33, 671), (608, 607, 346), (619, 618, 578), (618, 617, 578), (578, 617, 616), (31, 29, 340), (581, 580, 671), (580, 63, 671), (671, 63, 61), (646, 645, 345), (645, 644, 345), (644, 643, 345), (345, 643, 642), (608, 346, 609), (637, 636, 344), (616, 615, 578), (615, 614, 578), (578, 614, 613), (29, 27, 340), (27, 25, 340), (340, 25, 23), (59, 57, 671), (57, 55, 671), (671, 55, 53), (647, 646, 342), (646, 345, 342), (342, 345, 341), (345, 346, 341), (613, 612, 578), (612, 611, 578), (578, 611, 346), (611, 610, 346), (346, 610, 609), (607, 606, 346), (606, 605, 346), (346, 605, 604), (347, 348, 597), (637, 344, 638), (636, 635, 344), (635, 634, 344), (344, 634, 633), (633, 632, 344), (632, 631, 344), (344, 631, 630), (630, 629, 344), (629, 628, 344), (344, 628, 627), (578, 623, 622), (47, 45, 671), (45, 43, 671), (547, 546, 577), (546, 351, 577), (577, 351, 33), (343, 654, 342), (654, 653, 342), (653, 652, 342), (652, 651, 342), (342, 651, 650), (340, 341, 579), (341, 346, 579), (579, 346, 348), (346, 604, 348), (348, 604, 603), (603, 602, 348), (602, 601, 348), (348, 601, 600), (642, 641, 345), (641, 640, 345), (345, 640, 344), (640, 639, 344), (344, 639, 638), (622, 621, 578), (621, 620, 578), (578, 620, 619), (33, 351, 671), (351, 352, 671), (671, 352, 340), (352, 514, 340), (340, 514, 31), (597, 596, 347), (596, 595, 347), (347, 595, 594), (53, 51, 671), (51, 49, 671), (671, 49, 47), (43, 41, 671), (41, 39, 671), (671, 39, 37), (563, 562, 577), (650, 649, 342), (649, 648, 342), (342, 648, 647), (600, 599, 348), (599, 598, 348), (348, 598, 597), (5, 3, 340), (3, 1, 340), (340, 1, 670), (627, 626, 344), (626, 625, 344), (344, 625, 578), (625, 624, 578), (578, 624, 623), (352, 545, 514), (545, 544, 514), (514, 544, 543), (531, 530, 514), (594, 593, 347), (593, 592, 347), (347, 592, 591), (562, 561, 577), (561, 560, 577), (577, 560, 559), (559, 558, 577), (558, 557, 577), (577, 557, 556), (670, 669, 340), (669, 668, 340), (340, 668, 343), (668, 667, 343), (343, 667, 666), (666, 665, 343), (665, 664, 343), (343, 664, 663), (663, 662, 343), (662, 661, 343), (343, 661, 660), (588, 587, 347), (587, 586, 347), (347, 586, 585), (585, 584, 347), (584, 583, 347), (347, 583, 671), (583, 582, 671), (671, 582, 581), (575, 574, 564), (660, 659, 343), (659, 658, 343), (343, 658, 657), (657, 656, 343), (656, 655, 343), (343, 655, 654), (591, 590, 347), (590, 589, 347), (347, 589, 588), (574, 573, 564), (573, 572, 564), (564, 572, 571), (556, 555, 577), (555, 554, 577), (577, 554, 553), (550, 549, 577), (549, 548, 577), (577, 548, 547), (534, 533, 514), (533, 532, 514), (514, 532, 531), (530, 529, 514), (529, 528, 514), (514, 528, 527), (527, 526, 514), (526, 525, 514), (514, 525, 524), (524, 523, 514), (523, 522, 514), (514, 522, 521), (521, 520, 514), (520, 519, 514), (514, 519, 518), (518, 517, 514), (517, 516, 514), (514, 516, 515), (563, 577, 564), (577, 576, 564), (564, 576, 575), (567, 566, 565), (553, 552, 577), (552, 551, 577), (577, 551, 550), (543, 542, 514), (542, 541, 514), (514, 541, 540), (537, 536, 514), (536, 535, 514), (514, 535, 534), (540, 539, 514), (539, 538, 514), (514, 538, 537), (571, 570, 564), (570, 569, 564), (564, 569, 565), (569, 568, 565), (565, 568, 567), (344, 578, 336), (578, 333, 336), (336, 333, 361), (333, 358, 361), (347, 671, 332), (671, 329, 332), (332, 329, 355), (329, 377, 355), (331, 329, 579), (329, 671, 579)])
me_00002720_98d8f78b1bb5495f9a193852_trimesh_006.use_remesh_fix_poles = True
me_00002720_98d8f78b1bb5495f9a193852_trimesh_006.use_remesh_preserve_attributes = False
me_00002720_98d8f78b1bb5495f9a193852_trimesh_006.use_mirror_vertex_groups = False
me_00002720_98d8f78b1bb5495f9a193852_trimesh_006.update()

# ---- objects
ob_00002720_98d8f78b1bb5495f9a193852_trimesh_006 = bpy.data.objects.new('00002720_98d8f78b1bb5495f9a193852_trimesh_006', me_00002720_98d8f78b1bb5495f9a193852_trimesh_006)

# ---- transforms, parenting, visibility, modifiers, constraints
ob_00002720_98d8f78b1bb5495f9a193852_trimesh_006.location = (1.477e-10, -0.03062, 0.003913)
ob_00002720_98d8f78b1bb5495f9a193852_trimesh_006.lineart.crease_threshold = 0.0

# ---- collection membership
col_collection.objects.link(ob_00002720_98d8f78b1bb5495f9a193852_trimesh_006)

# ---- scene / render settings (as saved in the file)
scene.frame_start = 1; scene.frame_end = 250; scene.frame_set(1)
scene.render.engine = 'BLENDER_EEVEE_NEXT'
scene.cycles.use_denoising = False
scene.cycles.samples = 128
scene.cycles.sampling_pattern = 'TABULATED_SOBOL'
scene.cycles.use_adaptive_sampling = False
scene.cycles.use_light_tree = False
scene.view_settings.view_transform = 'Filmic'
bpy.context.view_layer.update()

# ---- added for rendering (the .blend has no active camera and no usable light): camera, sun
cam_auto = bpy.data.cameras.new('AutoCamera')
cam_auto.lens = 50.0
cam_auto.sensor_width = 36.0
cam_auto.clip_end = 1000.0
ob_auto_camera = bpy.data.objects.new('AutoCamera', cam_auto)
scene.collection.objects.link(ob_auto_camera)
ob_auto_camera.location = (0.185045, -0.253649, 0.152481)
ob_auto_camera.rotation_euler = (1.09748, -7.21219e-08, 0.694738)
scene.camera = ob_auto_camera
light_auto_sun = bpy.data.lights.new('AutoSun', 'SUN')
light_auto_sun.energy = 3.0
light_auto_sun.angle = 0.0523599
ob_auto_sun = bpy.data.objects.new('AutoSun', light_auto_sun)
scene.collection.objects.link(ob_auto_sun)
ob_auto_sun.rotation_euler = (0.872665, 0.174533, 0.523599)
bpy.context.view_layer.update()
